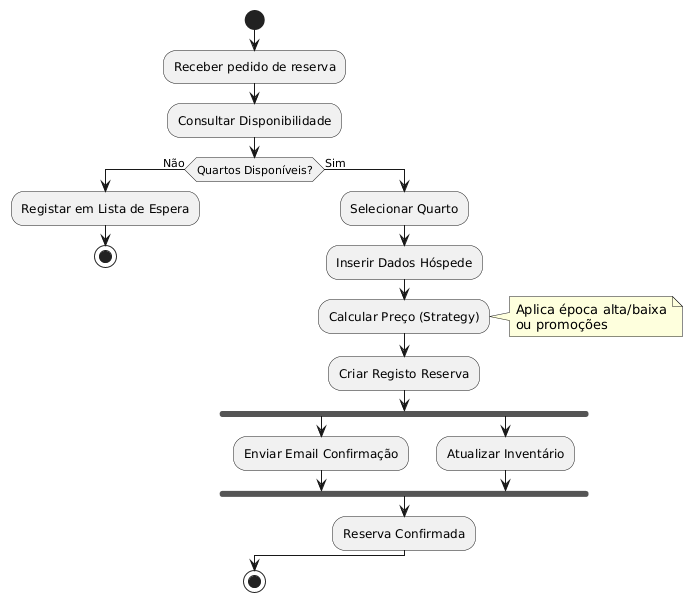

The diagram above was rendered by PlantUML. Its source (embedded in the PNG):
@startuml
start
:Receber pedido de reserva;
:Consultar Disponibilidade;

if (Quartos Disponíveis?) then (Não)
  :Registar em Lista de Espera;
  stop
else (Sim)
  :Selecionar Quarto;
  :Inserir Dados Hóspede;
  
  :Calcular Preço (Strategy);
  note right: Aplica época alta/baixa\nou promoções
  
  :Criar Registo Reserva;
  
  fork
    :Enviar Email Confirmação;
  fork again
    :Atualizar Inventário;
  end fork
  
  :Reserva Confirmada;
endif
stop
@enduml